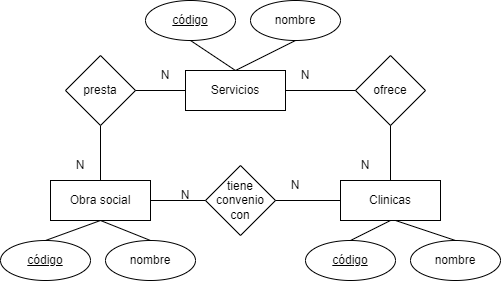

The diagram above was exported from draw.io. Its source (the exported page's mxGraphModel, read from the mxfile embedded in the PNG):
<mxGraphModel dx="1120" dy="452" grid="1" gridSize="10" guides="1" tooltips="1" connect="1" arrows="1" fold="1" page="1" pageScale="1" pageWidth="827" pageHeight="1169" math="0" shadow="0">
  <root>
    <mxCell id="0" />
    <mxCell id="1" parent="0" />
    <mxCell id="rKxWLHLORs9Mlps9D5rW-1" value="Obra social" style="rounded=0;whiteSpace=wrap;html=1;" vertex="1" parent="1">
      <mxGeometry x="195" y="320" width="100" height="40" as="geometry" />
    </mxCell>
    <mxCell id="rKxWLHLORs9Mlps9D5rW-2" value="Servicios" style="rounded=0;whiteSpace=wrap;html=1;" vertex="1" parent="1">
      <mxGeometry x="330" y="210" width="100" height="40" as="geometry" />
    </mxCell>
    <mxCell id="rKxWLHLORs9Mlps9D5rW-3" value="Clinicas" style="rounded=0;whiteSpace=wrap;html=1;" vertex="1" parent="1">
      <mxGeometry x="485" y="320" width="100" height="40" as="geometry" />
    </mxCell>
    <mxCell id="rKxWLHLORs9Mlps9D5rW-4" value="" style="endArrow=none;html=1;rounded=0;fontFamily=Helvetica;fontSize=12;fontColor=default;exitX=0.5;exitY=0;exitDx=0;exitDy=0;entryX=0.5;entryY=1;entryDx=0;entryDy=0;" edge="1" parent="1" source="rKxWLHLORs9Mlps9D5rW-1" target="rKxWLHLORs9Mlps9D5rW-5">
      <mxGeometry width="50" height="50" relative="1" as="geometry">
        <mxPoint x="390" y="340" as="sourcePoint" />
        <mxPoint x="210" y="230" as="targetPoint" />
      </mxGeometry>
    </mxCell>
    <mxCell id="rKxWLHLORs9Mlps9D5rW-5" value="presta" style="rhombus;whiteSpace=wrap;html=1;" vertex="1" parent="1">
      <mxGeometry x="210" y="195" width="70" height="70" as="geometry" />
    </mxCell>
    <mxCell id="rKxWLHLORs9Mlps9D5rW-6" value="" style="endArrow=none;html=1;rounded=0;fontFamily=Helvetica;fontSize=12;fontColor=default;entryX=1;entryY=0.5;entryDx=0;entryDy=0;exitX=0;exitY=0.5;exitDx=0;exitDy=0;" edge="1" parent="1" source="rKxWLHLORs9Mlps9D5rW-2" target="rKxWLHLORs9Mlps9D5rW-5">
      <mxGeometry width="50" height="50" relative="1" as="geometry">
        <mxPoint x="390" y="340" as="sourcePoint" />
        <mxPoint x="435" y="340" as="targetPoint" />
      </mxGeometry>
    </mxCell>
    <mxCell id="rKxWLHLORs9Mlps9D5rW-9" value="N" style="text;html=1;strokeColor=none;fillColor=none;align=center;verticalAlign=middle;whiteSpace=wrap;rounded=0;" vertex="1" parent="1">
      <mxGeometry x="280" y="200.0000000000001" width="60" height="30" as="geometry" />
    </mxCell>
    <mxCell id="rKxWLHLORs9Mlps9D5rW-10" value="ofrece" style="rhombus;whiteSpace=wrap;html=1;" vertex="1" parent="1">
      <mxGeometry x="500" y="195" width="70" height="70" as="geometry" />
    </mxCell>
    <mxCell id="rKxWLHLORs9Mlps9D5rW-11" value="" style="endArrow=none;html=1;rounded=0;fontFamily=Helvetica;fontSize=12;fontColor=default;entryX=0;entryY=0.5;entryDx=0;entryDy=0;exitX=1;exitY=0.5;exitDx=0;exitDy=0;" edge="1" parent="1" source="rKxWLHLORs9Mlps9D5rW-2" target="rKxWLHLORs9Mlps9D5rW-10">
      <mxGeometry width="50" height="50" relative="1" as="geometry">
        <mxPoint x="390" y="340" as="sourcePoint" />
        <mxPoint x="435" y="340" as="targetPoint" />
      </mxGeometry>
    </mxCell>
    <mxCell id="rKxWLHLORs9Mlps9D5rW-13" value="N" style="text;html=1;strokeColor=none;fillColor=none;align=center;verticalAlign=middle;whiteSpace=wrap;rounded=0;" vertex="1" parent="1">
      <mxGeometry x="420" y="200" width="60" height="30" as="geometry" />
    </mxCell>
    <mxCell id="rKxWLHLORs9Mlps9D5rW-14" value="" style="endArrow=none;html=1;rounded=0;fontFamily=Helvetica;fontSize=12;fontColor=default;entryX=0.5;entryY=1;entryDx=0;entryDy=0;exitX=0.5;exitY=0;exitDx=0;exitDy=0;" edge="1" parent="1" source="rKxWLHLORs9Mlps9D5rW-3" target="rKxWLHLORs9Mlps9D5rW-10">
      <mxGeometry width="50" height="50" relative="1" as="geometry">
        <mxPoint x="390" y="340" as="sourcePoint" />
        <mxPoint x="435" y="340" as="targetPoint" />
      </mxGeometry>
    </mxCell>
    <mxCell id="rKxWLHLORs9Mlps9D5rW-15" value="" style="endArrow=none;html=1;rounded=0;fontFamily=Helvetica;fontSize=12;fontColor=default;entryX=0;entryY=0.5;entryDx=0;entryDy=0;exitX=1;exitY=0.5;exitDx=0;exitDy=0;" edge="1" parent="1" source="rKxWLHLORs9Mlps9D5rW-16" target="rKxWLHLORs9Mlps9D5rW-3">
      <mxGeometry width="50" height="50" relative="1" as="geometry">
        <mxPoint x="390" y="340" as="sourcePoint" />
        <mxPoint x="435" y="340" as="targetPoint" />
      </mxGeometry>
    </mxCell>
    <mxCell id="rKxWLHLORs9Mlps9D5rW-16" value="tiene convenio con" style="rhombus;whiteSpace=wrap;html=1;" vertex="1" parent="1">
      <mxGeometry x="350" y="305" width="70" height="70" as="geometry" />
    </mxCell>
    <mxCell id="rKxWLHLORs9Mlps9D5rW-17" value="" style="endArrow=none;html=1;rounded=0;fontFamily=Helvetica;fontSize=12;fontColor=default;entryX=0;entryY=0.5;entryDx=0;entryDy=0;exitX=1;exitY=0.5;exitDx=0;exitDy=0;" edge="1" parent="1" source="rKxWLHLORs9Mlps9D5rW-1" target="rKxWLHLORs9Mlps9D5rW-16">
      <mxGeometry width="50" height="50" relative="1" as="geometry">
        <mxPoint x="390" y="330" as="sourcePoint" />
        <mxPoint x="435" y="330" as="targetPoint" />
      </mxGeometry>
    </mxCell>
    <mxCell id="rKxWLHLORs9Mlps9D5rW-18" value="N" style="text;html=1;strokeColor=none;fillColor=none;align=center;verticalAlign=middle;whiteSpace=wrap;rounded=0;" vertex="1" parent="1">
      <mxGeometry x="300" y="320.0000000000001" width="60" height="30" as="geometry" />
    </mxCell>
    <mxCell id="rKxWLHLORs9Mlps9D5rW-19" value="N" style="text;html=1;strokeColor=none;fillColor=none;align=center;verticalAlign=middle;whiteSpace=wrap;rounded=0;" vertex="1" parent="1">
      <mxGeometry x="480" y="290" width="60" height="30" as="geometry" />
    </mxCell>
    <mxCell id="rKxWLHLORs9Mlps9D5rW-20" value="N" style="text;html=1;strokeColor=none;fillColor=none;align=center;verticalAlign=middle;whiteSpace=wrap;rounded=0;" vertex="1" parent="1">
      <mxGeometry x="195" y="290.0000000000001" width="60" height="30" as="geometry" />
    </mxCell>
    <mxCell id="rKxWLHLORs9Mlps9D5rW-21" value="&lt;u&gt;código&lt;/u&gt;" style="ellipse;whiteSpace=wrap;html=1;strokeColor=default;fontFamily=Helvetica;fontSize=12;fontColor=default;fillColor=default;" vertex="1" parent="1">
      <mxGeometry x="290" y="140" width="90" height="40" as="geometry" />
    </mxCell>
    <mxCell id="rKxWLHLORs9Mlps9D5rW-22" value="nombre" style="ellipse;whiteSpace=wrap;html=1;strokeColor=default;fontFamily=Helvetica;fontSize=12;fontColor=default;fillColor=default;" vertex="1" parent="1">
      <mxGeometry x="395" y="140" width="90" height="40" as="geometry" />
    </mxCell>
    <mxCell id="rKxWLHLORs9Mlps9D5rW-25" value="&lt;u&gt;código&lt;/u&gt;" style="ellipse;whiteSpace=wrap;html=1;strokeColor=default;fontFamily=Helvetica;fontSize=12;fontColor=default;fillColor=default;" vertex="1" parent="1">
      <mxGeometry x="145" y="380" width="90" height="40" as="geometry" />
    </mxCell>
    <mxCell id="rKxWLHLORs9Mlps9D5rW-26" value="nombre" style="ellipse;whiteSpace=wrap;html=1;strokeColor=default;fontFamily=Helvetica;fontSize=12;fontColor=default;fillColor=default;" vertex="1" parent="1">
      <mxGeometry x="250" y="380" width="90" height="40" as="geometry" />
    </mxCell>
    <mxCell id="rKxWLHLORs9Mlps9D5rW-27" value="&lt;u&gt;código&lt;/u&gt;" style="ellipse;whiteSpace=wrap;html=1;strokeColor=default;fontFamily=Helvetica;fontSize=12;fontColor=default;fillColor=default;" vertex="1" parent="1">
      <mxGeometry x="450" y="380" width="90" height="40" as="geometry" />
    </mxCell>
    <mxCell id="rKxWLHLORs9Mlps9D5rW-28" value="nombre" style="ellipse;whiteSpace=wrap;html=1;strokeColor=default;fontFamily=Helvetica;fontSize=12;fontColor=default;fillColor=default;" vertex="1" parent="1">
      <mxGeometry x="555" y="380" width="90" height="40" as="geometry" />
    </mxCell>
    <mxCell id="rKxWLHLORs9Mlps9D5rW-29" value="" style="endArrow=none;html=1;rounded=0;fontFamily=Helvetica;fontSize=12;fontColor=default;entryX=0.5;entryY=1;entryDx=0;entryDy=0;" edge="1" parent="1" target="rKxWLHLORs9Mlps9D5rW-22">
      <mxGeometry width="50" height="50" relative="1" as="geometry">
        <mxPoint x="380" y="210" as="sourcePoint" />
        <mxPoint x="400" y="470" as="targetPoint" />
      </mxGeometry>
    </mxCell>
    <mxCell id="rKxWLHLORs9Mlps9D5rW-30" value="" style="endArrow=none;html=1;rounded=0;fontFamily=Helvetica;fontSize=12;fontColor=default;exitX=0.5;exitY=0;exitDx=0;exitDy=0;entryX=0.5;entryY=1;entryDx=0;entryDy=0;" edge="1" parent="1" source="rKxWLHLORs9Mlps9D5rW-2" target="rKxWLHLORs9Mlps9D5rW-21">
      <mxGeometry width="50" height="50" relative="1" as="geometry">
        <mxPoint x="370" y="540" as="sourcePoint" />
        <mxPoint x="410" y="480" as="targetPoint" />
      </mxGeometry>
    </mxCell>
    <mxCell id="rKxWLHLORs9Mlps9D5rW-31" value="" style="endArrow=none;html=1;rounded=0;fontFamily=Helvetica;fontSize=12;fontColor=default;exitX=0.5;exitY=0;exitDx=0;exitDy=0;entryX=0.5;entryY=1;entryDx=0;entryDy=0;" edge="1" parent="1" source="rKxWLHLORs9Mlps9D5rW-25" target="rKxWLHLORs9Mlps9D5rW-1">
      <mxGeometry width="50" height="50" relative="1" as="geometry">
        <mxPoint x="370" y="540" as="sourcePoint" />
        <mxPoint x="410" y="480" as="targetPoint" />
      </mxGeometry>
    </mxCell>
    <mxCell id="rKxWLHLORs9Mlps9D5rW-32" value="" style="endArrow=none;html=1;rounded=0;fontFamily=Helvetica;fontSize=12;fontColor=default;exitX=0.5;exitY=0;exitDx=0;exitDy=0;entryX=0.5;entryY=1;entryDx=0;entryDy=0;" edge="1" parent="1" source="rKxWLHLORs9Mlps9D5rW-26" target="rKxWLHLORs9Mlps9D5rW-1">
      <mxGeometry width="50" height="50" relative="1" as="geometry">
        <mxPoint x="380" y="550" as="sourcePoint" />
        <mxPoint x="420" y="490" as="targetPoint" />
      </mxGeometry>
    </mxCell>
    <mxCell id="rKxWLHLORs9Mlps9D5rW-33" value="" style="endArrow=none;html=1;rounded=0;fontFamily=Helvetica;fontSize=12;fontColor=default;exitX=0.5;exitY=0;exitDx=0;exitDy=0;entryX=0.5;entryY=1;entryDx=0;entryDy=0;" edge="1" parent="1" source="rKxWLHLORs9Mlps9D5rW-27" target="rKxWLHLORs9Mlps9D5rW-3">
      <mxGeometry width="50" height="50" relative="1" as="geometry">
        <mxPoint x="380" y="550" as="sourcePoint" />
        <mxPoint x="420" y="490" as="targetPoint" />
      </mxGeometry>
    </mxCell>
    <mxCell id="rKxWLHLORs9Mlps9D5rW-34" value="" style="endArrow=none;html=1;rounded=0;fontFamily=Helvetica;fontSize=12;fontColor=default;exitX=0.5;exitY=0;exitDx=0;exitDy=0;" edge="1" parent="1" source="rKxWLHLORs9Mlps9D5rW-28">
      <mxGeometry width="50" height="50" relative="1" as="geometry">
        <mxPoint x="390" y="560" as="sourcePoint" />
        <mxPoint x="540" y="360" as="targetPoint" />
      </mxGeometry>
    </mxCell>
    <mxCell id="rKxWLHLORs9Mlps9D5rW-35" value="N" style="text;html=1;strokeColor=none;fillColor=none;align=center;verticalAlign=middle;whiteSpace=wrap;rounded=0;" vertex="1" parent="1">
      <mxGeometry x="410" y="310" width="60" height="30" as="geometry" />
    </mxCell>
  </root>
</mxGraphModel>